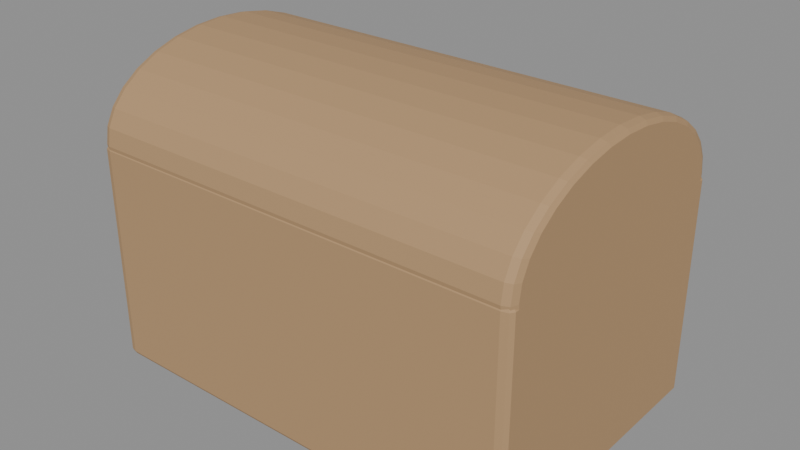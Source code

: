 # Source: starstone_chest.blend  (saved by Blender 4.2.68; exported with 4.5.12 LTS)
import bpy
from mathutils import Matrix  # noqa: F401  (used for matrix-valued properties, if any)

bpy.ops.wm.read_factory_settings(use_empty=True)
scene = bpy.context.scene
scene.name = 'Scene'

# ---- materials (node trees are filled in below, after node groups)
mat_m_chestwood = bpy.data.materials.new('M_ChestWood')
mat_m_chestbrass = bpy.data.materials.new('M_ChestBrass')

# ---- material node trees
mat_m_chestwood.use_nodes = True; mat_m_chestwood.node_tree.nodes.clear()
_N = mat_m_chestwood.node_tree.nodes; _L = mat_m_chestwood.node_tree.links
n0 = _N.new('ShaderNodeBsdfPrincipled'); n0.name = 'Principled BSDF'; n0.location = (10, 300)
n0.inputs[0].default_value = (0.45, 0.28, 0.14, 1.0)
n0.inputs[2].default_value = 0.75
n1 = _N.new('ShaderNodeOutputMaterial'); n1.name = 'Material Output'; n1.location = (300, 300)
_L.new(n0.outputs[0], n1.inputs[0])
n1.is_active_output = True
mat_m_chestbrass.use_nodes = True; mat_m_chestbrass.node_tree.nodes.clear()
_N = mat_m_chestbrass.node_tree.nodes; _L = mat_m_chestbrass.node_tree.links
n0 = _N.new('ShaderNodeBsdfPrincipled'); n0.name = 'Principled BSDF'; n0.location = (10, 300)
n0.inputs[0].default_value = (0.85, 0.72, 0.25, 1.0)
n0.inputs[1].default_value = 0.85
n0.inputs[2].default_value = 0.35
n1 = _N.new('ShaderNodeOutputMaterial'); n1.name = 'Material Output'; n1.location = (300, 300)
_L.new(n0.outputs[0], n1.inputs[0])
n1.is_active_output = True

# ---- meshes
me_cube = bpy.data.meshes.new('Cube')
me_cube.from_pydata([(-0.5, -0.5, -0.5), (-0.5, -0.5, 0.5), (-0.5, 0.5, -0.5), (-0.5, 0.5, 0.5), (0.5, -0.5, -0.5), (0.5, -0.5, 0.5), (0.5, 0.5, -0.5), (0.5, 0.5, 0.5)], [], [(0, 1, 3, 2), (2, 3, 7, 6), (6, 7, 5, 4), (4, 5, 1, 0), (2, 6, 4, 0), (7, 3, 1, 5)])
_uv = me_cube.uv_layers.new(name='UVMap')
_uv.uv.foreach_set('vector', [0.375, 0.0, 0.625, 0.0, 0.625, 0.25, 0.375, 0.25, 0.375, 0.25, 0.625, 0.25, 0.625, 0.5, 0.375, 0.5, 0.375, 0.5, 0.625, 0.5, 0.625, 0.75, 0.375, 0.75, 0.375, 0.75, 0.625, 0.75, 0.625, 1.0, 0.375, 1.0, 0.125, 0.5, 0.375, 0.5, 0.375, 0.75, 0.125, 0.75, 0.625, 0.5, 0.875, 0.5, 0.875, 0.75, 0.625, 0.75])
me_cube.materials.append(mat_m_chestwood)
me_cube.update()
me_cylinder = bpy.data.meshes.new('Cylinder')
me_cylinder.from_pydata([(0.0, 0.325, -0.5), (0.0, 0.325, 0.5), (0.0634, 0.3188, -0.5), (0.0634, 0.3188, 0.5), (0.1244, 0.3003, -0.5), (0.1244, 0.3003, 0.5), (0.1806, 0.2702, -0.5), (0.1806, 0.2702, 0.5), (0.2298, 0.2298, -0.5), (0.2298, 0.2298, 0.5), (0.2702, 0.1806, -0.5), (0.2702, 0.1806, 0.5), (0.3003, 0.1244, -0.5), (0.3003, 0.1244, 0.5), (0.3188, 0.0634, -0.5), (0.3188, 0.0634, 0.5), (0.325, 0.0, -0.5), (0.325, 0.0, 0.5), (0.3188, -0.0634, -0.5), (0.3188, -0.0634, 0.5), (0.3003, -0.1244, -0.5), (0.3003, -0.1244, 0.5), (0.2702, -0.1806, -0.5), (0.2702, -0.1806, 0.5), (0.2298, -0.2298, -0.5), (0.2298, -0.2298, 0.5), (0.1806, -0.2702, -0.5), (0.1806, -0.2702, 0.5), (0.1244, -0.3003, -0.5), (0.1244, -0.3003, 0.5), (0.0634, -0.3188, -0.5), (0.0634, -0.3188, 0.5), (0.0, -0.325, -0.5), (0.0, -0.325, 0.5), (-0.0634, -0.3188, -0.5), (-0.0634, -0.3188, 0.5), (-0.1244, -0.3003, -0.5), (-0.1244, -0.3003, 0.5), (-0.1806, -0.2702, -0.5), (-0.1806, -0.2702, 0.5), (-0.2298, -0.2298, -0.5), (-0.2298, -0.2298, 0.5), (-0.2702, -0.1806, -0.5), (-0.2702, -0.1806, 0.5), (-0.3003, -0.1244, -0.5), (-0.3003, -0.1244, 0.5), (-0.3188, -0.0634, -0.5), (-0.3188, -0.0634, 0.5), (-0.325, 0.0, -0.5), (-0.325, 0.0, 0.5), (-0.3188, 0.0634, -0.5), (-0.3188, 0.0634, 0.5), (-0.3003, 0.1244, -0.5), (-0.3003, 0.1244, 0.5), (-0.2702, 0.1806, -0.5), (-0.2702, 0.1806, 0.5), (-0.2298, 0.2298, -0.5), (-0.2298, 0.2298, 0.5), (-0.1806, 0.2702, -0.5), (-0.1806, 0.2702, 0.5), (-0.1244, 0.3003, -0.5), (-0.1244, 0.3003, 0.5), (-0.0634, 0.3188, -0.5), (-0.0634, 0.3188, 0.5)], [], [(0, 1, 3, 2), (2, 3, 5, 4), (4, 5, 7, 6), (6, 7, 9, 8), (8, 9, 11, 10), (10, 11, 13, 12), (12, 13, 15, 14), (14, 15, 17, 16), (16, 17, 19, 18), (18, 19, 21, 20), (20, 21, 23, 22), (22, 23, 25, 24), (24, 25, 27, 26), (26, 27, 29, 28), (28, 29, 31, 30), (30, 31, 33, 32), (32, 33, 35, 34), (34, 35, 37, 36), (36, 37, 39, 38), (38, 39, 41, 40), (40, 41, 43, 42), (42, 43, 45, 44), (44, 45, 47, 46), (46, 47, 49, 48), (48, 49, 51, 50), (50, 51, 53, 52), (52, 53, 55, 54), (54, 55, 57, 56), (56, 57, 59, 58), (58, 59, 61, 60), (3, 1, 63, 61, 59, 57, 55, 53, 51, 49, 47, 45, 43, 41, 39, 37, 35, 33, 31, 29, 27, 25, 23, 21, 19, 17, 15, 13, 11, 9, 7, 5), (60, 61, 63, 62), (62, 63, 1, 0), (0, 2, 4, 6, 8, 10, 12, 14, 16, 18, 20, 22, 24, 26, 28, 30, 32, 34, 36, 38, 40, 42, 44, 46, 48, 50, 52, 54, 56, 58, 60, 62)])
_uv = me_cylinder.uv_layers.new(name='UVMap')
_uv.uv.foreach_set('vector', [1.0, 0.5, 1.0, 1.0, 0.9688, 1.0, 0.9688, 0.5, 0.9688, 0.5, 0.9688, 1.0, 0.9375, 1.0, 0.9375, 0.5, 0.9375, 0.5, 0.9375, 1.0, 0.9062, 1.0, 0.9062, 0.5, 0.9062, 0.5, 0.9062, 1.0, 0.875, 1.0, 0.875, 0.5, 0.875, 0.5, 0.875, 1.0, 0.8438, 1.0, 0.8438, 0.5, 0.8438, 0.5, 0.8438, 1.0, 0.8125, 1.0, 0.8125, 0.5, 0.8125, 0.5, 0.8125, 1.0, 0.7812, 1.0, 0.7812, 0.5, 0.7812, 0.5, 0.7812, 1.0, 0.75, 1.0, 0.75, 0.5, 0.75, 0.5, 0.75, 1.0, 0.7188, 1.0, 0.7188, 0.5, 0.7188, 0.5, 0.7188, 1.0, 0.6875, 1.0, 0.6875, 0.5, 0.6875, 0.5, 0.6875, 1.0, 0.6562, 1.0, 0.6562, 0.5, 0.6562, 0.5, 0.6562, 1.0, 0.625, 1.0, 0.625, 0.5, 0.625, 0.5, 0.625, 1.0, 0.5938, 1.0, 0.5938, 0.5, 0.5938, 0.5, 0.5938, 1.0, 0.5625, 1.0, 0.5625, 0.5, 0.5625, 0.5, 0.5625, 1.0, 0.5312, 1.0, 0.5312, 0.5, 0.5312, 0.5, 0.5312, 1.0, 0.5, 1.0, 0.5, 0.5, 0.5, 0.5, 0.5, 1.0, 0.4688, 1.0, 0.4688, 0.5, 0.4688, 0.5, 0.4688, 1.0, 0.4375, 1.0, 0.4375, 0.5, 0.4375, 0.5, 0.4375, 1.0, 0.4062, 1.0, 0.4062, 0.5, 0.4062, 0.5, 0.4062, 1.0, 0.375, 1.0, 0.375, 0.5, 0.375, 0.5, 0.375, 1.0, 0.3438, 1.0, 0.3438, 0.5, 0.3438, 0.5, 0.3438, 1.0, 0.3125, 1.0, 0.3125, 0.5, 0.3125, 0.5, 0.3125, 1.0, 0.2812, 1.0, 0.2812, 0.5, 0.2812, 0.5, 0.2812, 1.0, 0.25, 1.0, 0.25, 0.5, 0.25, 0.5, 0.25, 1.0, 0.2188, 1.0, 0.2188, 0.5, 0.2188, 0.5, 0.2188, 1.0, 0.1875, 1.0, 0.1875, 0.5, 0.1875, 0.5, 0.1875, 1.0, 0.1562, 1.0, 0.1562, 0.5, 0.1562, 0.5, 0.1562, 1.0, 0.125, 1.0, 0.125, 0.5, 0.125, 0.5, 0.125, 1.0, 0.09375, 1.0, 0.09375, 0.5, 0.09375, 0.5, 0.09375, 1.0, 0.0625, 1.0, 0.0625, 0.5, 0.2968, 0.4854, 0.25, 0.49, 0.2032, 0.4854, 0.1582, 0.4717, 0.1167, 0.4496, 0.08029, 0.4197, 0.05045, 0.3833, 0.02827, 0.3418, 0.01461, 0.2968, 0.01, 0.25, 0.01461, 0.2032, 0.02827, 0.1582, 0.05045, 0.1167, 0.08029, 0.08029, 0.1167, 0.05045, 0.1582, 0.02827, 0.2032, 0.01461, 0.25, 0.01, 0.2968, 0.01461, 0.3418, 0.02827, 0.3833, 0.05045, 0.4197, 0.08029, 0.4496, 0.1167, 0.4717, 0.1582, 0.4854, 0.2032, 0.49, 0.25, 0.4854, 0.2968, 0.4717, 0.3418, 0.4496, 0.3833, 0.4197, 0.4197, 0.3833, 0.4496, 0.3418, 0.4717, 0.0625, 0.5, 0.0625, 1.0, 0.03125, 1.0, 0.03125, 0.5, 0.03125, 0.5, 0.03125, 1.0, 0.0, 1.0, 0.0, 0.5, 0.75, 0.49, 0.7968, 0.4854, 0.8418, 0.4717, 0.8833, 0.4496, 0.9197, 0.4197, 0.9496, 0.3833, 0.9717, 0.3418, 0.9854, 0.2968, 0.99, 0.25, 0.9854, 0.2032, 0.9717, 0.1582, 0.9496, 0.1167, 0.9197, 0.08029, 0.8833, 0.05045, 0.8418, 0.02827, 0.7968, 0.01461, 0.75, 0.01, 0.7032, 0.01461, 0.6582, 0.02827, 0.6167, 0.05045, 0.5803, 0.08029, 0.5504, 0.1167, 0.5283, 0.1582, 0.5146, 0.2032, 0.51, 0.25, 0.5146, 0.2968, 0.5283, 0.3418, 0.5504, 0.3833, 0.5803, 0.4197, 0.6167, 0.4496, 0.6582, 0.4717, 0.7032, 0.4854])
me_cylinder.materials.append(mat_m_chestwood)
me_cylinder.update()
me_cube_001 = bpy.data.meshes.new('Cube.001')
me_cube_001.from_pydata([(-0.5, -0.5, -0.5), (-0.5, -0.5, 0.5), (-0.5, 0.5, -0.5), (-0.5, 0.5, 0.5), (0.5, -0.5, -0.5), (0.5, -0.5, 0.5), (0.5, 0.5, -0.5), (0.5, 0.5, 0.5)], [], [(0, 1, 3, 2), (2, 3, 7, 6), (6, 7, 5, 4), (4, 5, 1, 0), (2, 6, 4, 0), (7, 3, 1, 5)])
_uv = me_cube_001.uv_layers.new(name='UVMap')
_uv.uv.foreach_set('vector', [0.375, 0.0, 0.625, 0.0, 0.625, 0.25, 0.375, 0.25, 0.375, 0.25, 0.625, 0.25, 0.625, 0.5, 0.375, 0.5, 0.375, 0.5, 0.625, 0.5, 0.625, 0.75, 0.375, 0.75, 0.375, 0.75, 0.625, 0.75, 0.625, 1.0, 0.375, 1.0, 0.125, 0.5, 0.375, 0.5, 0.375, 0.75, 0.125, 0.75, 0.625, 0.5, 0.875, 0.5, 0.875, 0.75, 0.625, 0.75])
me_cube_001.materials.append(mat_m_chestbrass)
me_cube_001.update()

# ---- objects
ob_chestbody = bpy.data.objects.new('ChestBody', me_cube)
ob_chestlid = bpy.data.objects.new('ChestLid', me_cylinder)
ob_chestlock = bpy.data.objects.new('ChestLock', me_cube_001)

# ---- transforms, parenting, visibility, modifiers, constraints
ob_chestbody.location = (0.0, 0.0, 0.25)
ob_chestbody.scale = (1.0, 0.65, 0.5)
_m = ob_chestbody.modifiers.new('Bevel', 'BEVEL')
_m.width = 0.02
_m.width_pct = 0.02
_m.segments = 2
ob_chestlid.location = (0.0, 0.0, 0.5)
ob_chestlid.rotation_euler = (0.0, 1.571, 0.0)
ob_chestlid.scale = (0.6, 1.0, 1.0)
_m = ob_chestlid.modifiers.new('Bevel', 'BEVEL')
_m.width = 0.02
_m.width_pct = 0.02
_m.segments = 2
ob_chestlock.location = (0.0, 0.33, 0.32)
ob_chestlock.scale = (0.15, 0.04, 0.18)
_m = ob_chestlock.modifiers.new('Bevel', 'BEVEL')
_m.width = 0.02
_m.width_pct = 0.02
_m.segments = 2

# ---- collection membership
scene.collection.objects.link(ob_chestbody)
scene.collection.objects.link(ob_chestlid)
scene.collection.objects.link(ob_chestlock)

# ---- scene / render settings (as saved in the file)
scene.frame_start = 1; scene.frame_end = 250; scene.frame_set(1)
scene.render.engine = 'BLENDER_EEVEE_NEXT'
bpy.context.view_layer.update()

# ---- added for rendering (the .blend has no active camera and no usable light): camera, sun + grey world if the file has none
cam_auto = bpy.data.cameras.new('AutoCamera')
cam_auto.lens = 50.0
cam_auto.sensor_width = 36.0
cam_auto.clip_end = 1000.0
ob_auto_camera = bpy.data.objects.new('AutoCamera', cam_auto)
scene.collection.objects.link(ob_auto_camera)
ob_auto_camera.location = (1.28824, -1.53339, 1.37809)
ob_auto_camera.rotation_euler = (1.09748, -7.21219e-08, 0.694738)
scene.camera = ob_auto_camera
light_auto_sun = bpy.data.lights.new('AutoSun', 'SUN')
light_auto_sun.energy = 3.0
light_auto_sun.angle = 0.0523599
ob_auto_sun = bpy.data.objects.new('AutoSun', light_auto_sun)
scene.collection.objects.link(ob_auto_sun)
ob_auto_sun.rotation_euler = (0.872665, 0.174533, 0.523599)
if scene.world is None:
    world_auto = bpy.data.worlds.new('AutoWorld')
    world_auto.color = (0.3, 0.3, 0.3)
    scene.world = world_auto
bpy.context.view_layer.update()
